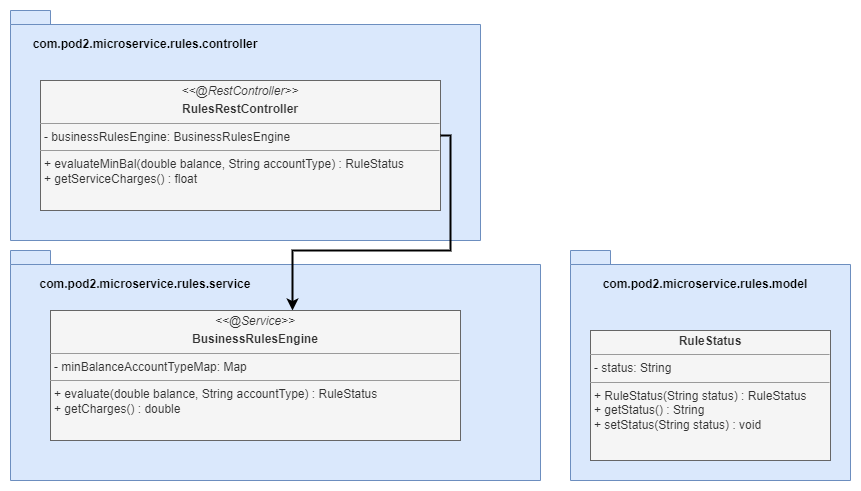

The diagram above was exported from draw.io. Its source (the exported page's mxGraphModel, read from the mxfile embedded in the PNG):
<mxGraphModel dx="1242" dy="641" grid="1" gridSize="10" guides="1" tooltips="1" connect="1" arrows="1" fold="1" page="1" pageScale="1" pageWidth="827" pageHeight="1169" math="0" shadow="0">
  <root>
    <mxCell id="UjO8_VhNsp534a_me1WK-0" />
    <mxCell id="UjO8_VhNsp534a_me1WK-1" parent="UjO8_VhNsp534a_me1WK-0" />
    <mxCell id="UjO8_VhNsp534a_me1WK-5" value="" style="shape=folder;fontStyle=1;spacingTop=10;tabWidth=40;tabHeight=14;tabPosition=left;html=1;align=center;fillColor=#dae8fc;strokeColor=#6c8ebf;" parent="UjO8_VhNsp534a_me1WK-1" vertex="1">
      <mxGeometry x="50" y="70" width="470" height="230" as="geometry" />
    </mxCell>
    <mxCell id="UjO8_VhNsp534a_me1WK-6" value="&lt;p style=&quot;margin: 0px ; margin-top: 4px ; text-align: center&quot;&gt;&lt;i&gt;&amp;lt;&amp;lt;@RestController&amp;gt;&amp;gt;&lt;/i&gt;&lt;br&gt;&lt;/p&gt;&lt;p style=&quot;margin: 0px ; margin-top: 4px ; text-align: center&quot;&gt;&lt;b&gt;RulesRestController&lt;/b&gt;&lt;/p&gt;&lt;hr size=&quot;1&quot;&gt;&lt;p style=&quot;margin: 0px ; margin-left: 4px&quot;&gt;- businessRulesEngine: BusinessRulesEngine&lt;br&gt;&lt;/p&gt;&lt;hr size=&quot;1&quot;&gt;&lt;p style=&quot;margin: 0px ; margin-left: 4px&quot;&gt;+ evaluateMinBal(double balance, String accountType) : RuleStatus&lt;/p&gt;&lt;p style=&quot;margin: 0px ; margin-left: 4px&quot;&gt;+ getServiceCharges() : float&lt;/p&gt;" style="verticalAlign=top;align=left;overflow=fill;fontSize=12;fontFamily=Helvetica;html=1;fillColor=#f5f5f5;fontColor=#333333;strokeColor=#666666;" parent="UjO8_VhNsp534a_me1WK-1" vertex="1">
      <mxGeometry x="80" y="140" width="400" height="130" as="geometry" />
    </mxCell>
    <mxCell id="UjO8_VhNsp534a_me1WK-7" value="com.pod2.microservice.rules.controller" style="text;align=center;fontStyle=1;verticalAlign=middle;spacingLeft=3;spacingRight=3;strokeColor=none;rotatable=0;points=[[0,0.5],[1,0.5]];portConstraint=eastwest;" parent="UjO8_VhNsp534a_me1WK-1" vertex="1">
      <mxGeometry x="75" y="90" width="220" height="26" as="geometry" />
    </mxCell>
    <mxCell id="UjO8_VhNsp534a_me1WK-8" value="é" style="shape=folder;fontStyle=1;spacingTop=10;tabWidth=40;tabHeight=14;tabPosition=left;html=1;align=center;fillColor=#dae8fc;strokeColor=#6c8ebf;" parent="UjO8_VhNsp534a_me1WK-1" vertex="1">
      <mxGeometry x="50" y="310" width="530" height="230" as="geometry" />
    </mxCell>
    <mxCell id="UjO8_VhNsp534a_me1WK-9" value="com.pod2.microservice.rules.service" style="text;align=center;fontStyle=1;verticalAlign=middle;spacingLeft=3;spacingRight=3;strokeColor=none;rotatable=0;points=[[0,0.5],[1,0.5]];portConstraint=eastwest;" parent="UjO8_VhNsp534a_me1WK-1" vertex="1">
      <mxGeometry x="75" y="330" width="220" height="26" as="geometry" />
    </mxCell>
    <mxCell id="UjO8_VhNsp534a_me1WK-10" style="edgeStyle=orthogonalEdgeStyle;rounded=0;orthogonalLoop=1;jettySize=auto;html=1;fillColor=#dae8fc;strokeColor=#000000;strokeWidth=2;" parent="UjO8_VhNsp534a_me1WK-1" source="UjO8_VhNsp534a_me1WK-6" target="UjO8_VhNsp534a_me1WK-18" edge="1">
      <mxGeometry relative="1" as="geometry">
        <mxPoint x="330" y="380" as="targetPoint" />
        <Array as="points">
          <mxPoint x="490" y="195" />
          <mxPoint x="490" y="310" />
          <mxPoint x="332" y="310" />
        </Array>
      </mxGeometry>
    </mxCell>
    <mxCell id="UjO8_VhNsp534a_me1WK-18" value="&lt;p style=&quot;margin: 0px ; margin-top: 4px ; text-align: center&quot;&gt;&lt;i&gt;&amp;lt;&amp;lt;@Service&amp;gt;&amp;gt;&lt;/i&gt;&lt;br&gt;&lt;/p&gt;&lt;p style=&quot;margin: 0px ; margin-top: 4px ; text-align: center&quot;&gt;&lt;b&gt;BusinessRulesEngine&lt;/b&gt;&lt;/p&gt;&lt;hr size=&quot;1&quot;&gt;&lt;p style=&quot;margin: 0px ; margin-left: 4px&quot;&gt;- minBalanceAccountTypeMap: Map&lt;br&gt;&lt;/p&gt;&lt;hr size=&quot;1&quot;&gt;&lt;p style=&quot;margin: 0px ; margin-left: 4px&quot;&gt;+ evaluate(double balance, String accountType) : RuleStatus&lt;/p&gt;&lt;p style=&quot;margin: 0px ; margin-left: 4px&quot;&gt;+ getCharges() : double&lt;/p&gt;" style="verticalAlign=top;align=left;overflow=fill;fontSize=12;fontFamily=Helvetica;html=1;fillColor=#f5f5f5;fontColor=#333333;strokeColor=#666666;" parent="UjO8_VhNsp534a_me1WK-1" vertex="1">
      <mxGeometry x="90" y="370" width="410" height="130" as="geometry" />
    </mxCell>
    <mxCell id="MBtYG1pqRNlmLtoD-XAn-0" value="" style="shape=folder;fontStyle=1;spacingTop=10;tabWidth=40;tabHeight=14;tabPosition=left;html=1;align=center;fillColor=#dae8fc;strokeColor=#6c8ebf;" parent="UjO8_VhNsp534a_me1WK-1" vertex="1">
      <mxGeometry x="610" y="310" width="280" height="230" as="geometry" />
    </mxCell>
    <mxCell id="MBtYG1pqRNlmLtoD-XAn-1" value="com.pod2.microservice.rules.model" style="text;align=center;fontStyle=1;verticalAlign=middle;spacingLeft=3;spacingRight=3;strokeColor=none;rotatable=0;points=[[0,0.5],[1,0.5]];portConstraint=eastwest;" parent="UjO8_VhNsp534a_me1WK-1" vertex="1">
      <mxGeometry x="635" y="330" width="220" height="26" as="geometry" />
    </mxCell>
    <mxCell id="MBtYG1pqRNlmLtoD-XAn-2" value="&lt;p style=&quot;margin: 0px ; margin-top: 4px ; text-align: center&quot;&gt;&lt;b&gt;RuleStatus&lt;/b&gt;&lt;/p&gt;&lt;hr size=&quot;1&quot;&gt;&lt;p style=&quot;margin: 0px ; margin-left: 4px&quot;&gt;- status: String&lt;br&gt;&lt;/p&gt;&lt;hr size=&quot;1&quot;&gt;&lt;p style=&quot;margin: 0px ; margin-left: 4px&quot;&gt;+ RuleStatus(String status) : RuleStatus&lt;/p&gt;&lt;p style=&quot;margin: 0px ; margin-left: 4px&quot;&gt;+ getStatus() : String&lt;/p&gt;&lt;p style=&quot;margin: 0px ; margin-left: 4px&quot;&gt;+ setStatus(String status) : void&lt;/p&gt;" style="verticalAlign=top;align=left;overflow=fill;fontSize=12;fontFamily=Helvetica;html=1;fillColor=#f5f5f5;fontColor=#333333;strokeColor=#666666;" parent="UjO8_VhNsp534a_me1WK-1" vertex="1">
      <mxGeometry x="630" y="390" width="240" height="130" as="geometry" />
    </mxCell>
  </root>
</mxGraphModel>